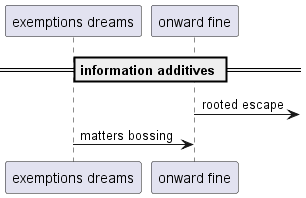

The diagram above was rendered by PlantUML. Its source (embedded in the PNG):
@startuml
participant "exemptions dreams" as 0
participant "onward fine" as 1
== information additives ==
1 ->] : rooted escape
0 -> 1: matters bossing
@enduml